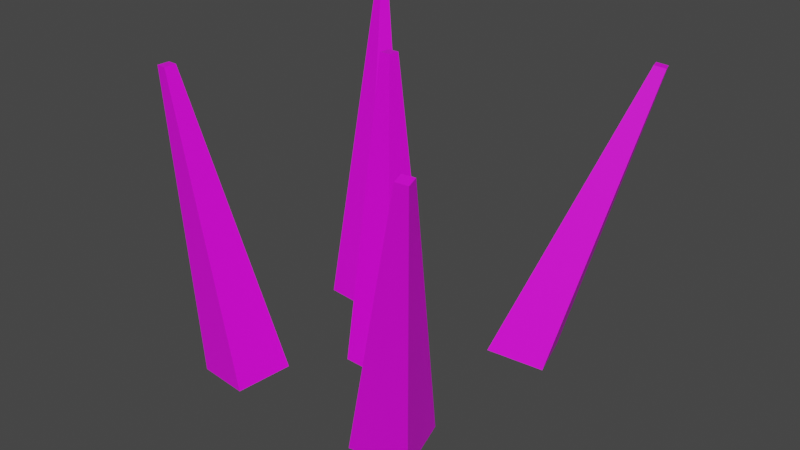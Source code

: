 # Source: GrassBlade.blend  (saved by Blender 3.6.13; exported with 4.5.12 LTS)
import bpy
from mathutils import Matrix  # noqa: F401  (used for matrix-valued properties, if any)

bpy.ops.wm.read_factory_settings(use_empty=True)
scene = bpy.context.scene
scene.name = 'Scene'

# ---- collections
col_collection = bpy.data.collections.new('Collection'); scene.collection.children.link(col_collection)

# ---- images (referenced by path relative to the original .blend; pixels are not part of the script)
import os
ASSET_DIR = os.environ.get("B2B_ASSET_DIR", "")  # directory of the original .blend (textures are referenced by path, not embedded)
HERE = os.path.dirname(os.path.abspath(__file__))  # packed textures are extracted next to this script under _unpacked/

def load_image(name, relpath, width, height, colorspace="sRGB"):
    """Load a texture the original file referenced (path relative to the .blend, or extracted next to this script)."""
    p = next((c for c in (os.path.join(HERE, relpath), os.path.join(ASSET_DIR, relpath)) if relpath and os.path.exists(c)), "")
    if p:
        img = bpy.data.images.load(p, check_existing=True)
        img.name = name
    else:  # same state as the original file: an image datablock whose file is absent (Cycles renders it pink)
        img = bpy.data.images.new(name, width, height)
        img.source = "FILE"
        img.filepath = "//" + (relpath or name)
    img.colorspace_settings.name = colorspace
    return img
img_palette_psd = load_image('Palette.psd', 'Palette.psd', 1024, 1024, 'sRGB')

# ---- materials (node trees are filled in below, after node groups)
mat_grassblades = bpy.data.materials.new('GrassBlades')
mat_grassblades.alpha_threshold = 0.0
mat_grassblades.use_transparent_shadow = False
mat_grassblades.roughness = 0.5
mat_grassblades.line_color = (0.0, 0.0, 0.0, 1.0)

# ---- material node trees
mat_grassblades.use_nodes = True; mat_grassblades.node_tree.nodes.clear()
_N = mat_grassblades.node_tree.nodes; _L = mat_grassblades.node_tree.links
n0 = _N.new('ShaderNodeOutputMaterial'); n0.name = 'Material Output'; n0.location = (300, 300)
n1 = _N.new('ShaderNodeBsdfPrincipled'); n1.name = 'Principled BSDF'; n1.location = (10, 300)
n1.distribution = 'GGX'
n1.subsurface_method = 'RANDOM_WALK_SKIN'
n1.inputs[3].default_value = 1.45
n1.inputs[27].default_value = (0.0, 0.0, 0.0, 1.0)
n1.inputs[28].default_value = 1.0
n2 = _N.new('ShaderNodeTexImage'); n2.name = 'Image Texture'; n2.location = (-280, 271)
n2.image = img_palette_psd
_L.new(n1.outputs[0], n0.inputs[0])
_L.new(n2.outputs[0], n1.inputs[0])
n0.is_active_output = True

# ---- world
world_world = bpy.data.worlds.new('World'); scene.world = world_world
world_world.use_nodes = True; world_world.node_tree.nodes.clear()
_N = world_world.node_tree.nodes; _L = world_world.node_tree.links
n0 = _N.new('ShaderNodeOutputWorld'); n0.name = 'World Output'; n0.location = (300, 300)
n1 = _N.new('ShaderNodeBackground'); n1.name = 'Background'; n1.location = (10, 300)
n1.inputs[0].default_value = (0.05088, 0.05088, 0.05088, 1.0)
_L.new(n1.outputs[0], n0.inputs[0])
n0.is_active_output = True
world_world.color = (0.05088, 0.05088, 0.05088)
world_world.use_sun_shadow = False
world_world.sun_shadow_jitter_overblur = 0.0

# ---- meshes
me_cube = bpy.data.meshes.new('Cube')
me_cube.from_pydata([(-0.00354, 0.01536, 0.2496), (0.02576, 0.02576, -0.02576), (-0.00354, 0.00502, 0.2496), (0.02576, -0.02576, -0.02576), (-0.01388, 0.01536, 0.2496), (-0.02576, 0.02576, -0.02576), (-0.01388, 0.00502, 0.2496), (-0.02576, -0.02576, -0.02576), (-0.1289, 0.1334, 0.252), (-0.06332, 0.09096, -0.02034), (-0.1305, 0.1232, 0.2528), (-0.07154, 0.04026, -0.01636), (-0.1391, 0.135, 0.2512), (-0.1141, 0.09891, -0.02405), (-0.1407, 0.1248, 0.252), (-0.1223, 0.04821, -0.02008), (0.1572, 0.1566, 0.2415), (0.08813, 0.1305, -0.02902), (0.1611, 0.147, 0.2416), (0.1072, 0.08266, -0.02841), (0.1478, 0.1529, 0.2433), (0.04097, 0.1118, -0.02001), (0.1516, 0.1433, 0.2434), (0.06004, 0.06398, -0.0194), (0.1609, -0.1399, 0.2329), (0.09685, -0.04536, -0.02861), (0.164, -0.1496, 0.231), (0.112, -0.0937, -0.03791), (0.1512, -0.1431, 0.2339), (0.04826, -0.06164, -0.02334), (0.1542, -0.1528, 0.2321), (0.06344, -0.11, -0.03264), (-0.1093, -0.1231, 0.247), (-0.05137, -0.07198, -0.02355), (-0.1102, -0.1333, 0.2462), (-0.05587, -0.1231, -0.02767), (-0.1196, -0.1221, 0.2466), (-0.1026, -0.0673, -0.02566), (-0.1205, -0.1324, 0.2458), (-0.1071, -0.1185, -0.02977)], [], [(0, 4, 6, 2), (3, 2, 6, 7), (7, 6, 4, 5), (5, 1, 3, 7), (1, 0, 2, 3), (5, 4, 0, 1), (8, 12, 14, 10), (11, 10, 14, 15), (15, 14, 12, 13), (13, 9, 11, 15), (9, 8, 10, 11), (13, 12, 8, 9), (16, 20, 22, 18), (19, 18, 22, 23), (23, 22, 20, 21), (21, 17, 19, 23), (17, 16, 18, 19), (21, 20, 16, 17), (24, 28, 30, 26), (27, 26, 30, 31), (31, 30, 28, 29), (29, 25, 27, 31), (25, 24, 26, 27), (29, 28, 24, 25), (32, 36, 38, 34), (35, 34, 38, 39), (39, 38, 36, 37), (37, 33, 35, 39), (33, 32, 34, 35), (37, 36, 32, 33)])
_uv = me_cube.uv_layers.new(name='Texture')
_uv.uv.foreach_set('vector', [0.2339, 0.9571, 0.2338, 0.9571, 0.234, 0.9571, 0.2341, 0.9571, 0.1753, 0.9571, 0.2341, 0.9571, 0.234, 0.9571, 0.175, 0.9571, 0.175, 0.9571, 0.234, 0.9571, 0.2338, 0.9571, 0.1743, 0.9571, 0.1743, 0.9571, 0.1747, 0.9571, 0.1753, 0.9571, 0.175, 0.9571, 0.1747, 0.9571, 0.2339, 0.9571, 0.2341, 0.9571, 0.1753, 0.9571, 0.1743, 0.9571, 0.2338, 0.9571, 0.2339, 0.9571, 0.1747, 0.9571, 0.232, 0.9571, 0.2318, 0.9571, 0.2321, 0.9571, 0.2323, 0.9571, 0.1758, 0.9571, 0.2323, 0.9571, 0.2321, 0.9571, 0.1746, 0.9571, 0.1746, 0.9571, 0.2321, 0.9571, 0.2318, 0.9571, 0.1731, 0.9571, 0.1731, 0.9571, 0.1744, 0.9571, 0.1758, 0.9571, 0.1746, 0.9571, 0.1744, 0.9571, 0.232, 0.9571, 0.2323, 0.9571, 0.1758, 0.9571, 0.1731, 0.9571, 0.2318, 0.9571, 0.232, 0.9571, 0.1744, 0.9571, 0.2314, 0.9571, 0.2318, 0.9571, 0.232, 0.9571, 0.2316, 0.9571, 0.1739, 0.9571, 0.2316, 0.9571, 0.232, 0.9571, 0.1758, 0.9571, 0.1758, 0.9571, 0.232, 0.9571, 0.2318, 0.9571, 0.1749, 0.9571, 0.1749, 0.9571, 0.173, 0.9571, 0.1739, 0.9571, 0.1758, 0.9571, 0.173, 0.9571, 0.2314, 0.9571, 0.2316, 0.9571, 0.1739, 0.9571, 0.1749, 0.9571, 0.2318, 0.9571, 0.2314, 0.9571, 0.173, 0.9571, 0.2335, 0.9571, 0.2337, 0.9571, 0.2334, 0.9571, 0.2332, 0.9571, 0.1742, 0.9571, 0.2332, 0.9571, 0.2334, 0.9571, 0.1752, 0.9571, 0.1752, 0.9571, 0.2334, 0.9571, 0.2337, 0.9571, 0.1765, 0.9571, 0.1765, 0.9571, 0.1755, 0.9571, 0.1742, 0.9571, 0.1752, 0.9571, 0.1755, 0.9571, 0.2335, 0.9571, 0.2332, 0.9571, 0.1742, 0.9571, 0.1765, 0.9571, 0.2337, 0.9571, 0.2335, 0.9571, 0.1755, 0.9571, 0.2344, 0.9571, 0.2343, 0.9571, 0.2342, 0.9571, 0.2344, 0.9571, 0.1756, 0.9571, 0.2344, 0.9571, 0.2342, 0.9571, 0.1748, 0.9571, 0.1748, 0.9571, 0.2342, 0.9571, 0.2343, 0.9571, 0.175, 0.9571, 0.175, 0.9571, 0.1759, 0.9571, 0.1756, 0.9571, 0.1748, 0.9571, 0.1759, 0.9571, 0.2344, 0.9571, 0.2344, 0.9571, 0.1756, 0.9571, 0.175, 0.9571, 0.2343, 0.9571, 0.2344, 0.9571, 0.1759, 0.9571])
_uv = me_cube.uv_layers.new(name='Palette')
_uv.uv.foreach_set('vector', [0.2426, 0.9573, 0.2426, 0.9573, 0.2426, 0.9573, 0.2427, 0.9573, 0.2108, 0.9573, 0.2427, 0.9573, 0.2426, 0.9573, 0.2106, 0.9573, 0.2106, 0.9573, 0.2426, 0.9573, 0.2426, 0.9573, 0.2103, 0.9573, 0.2103, 0.9573, 0.2105, 0.9573, 0.2108, 0.9573, 0.2106, 0.9573, 0.2105, 0.9573, 0.2426, 0.9573, 0.2427, 0.9573, 0.2108, 0.9573, 0.2103, 0.9573, 0.2426, 0.9573, 0.2426, 0.9573, 0.2105, 0.9573, 0.2416, 0.9573, 0.2414, 0.9573, 0.2416, 0.9573, 0.2417, 0.9573, 0.2111, 0.9573, 0.2417, 0.9573, 0.2416, 0.9573, 0.2104, 0.9573, 0.2104, 0.9573, 0.2416, 0.9573, 0.2414, 0.9573, 0.2096, 0.9573, 0.2096, 0.9573, 0.2103, 0.9573, 0.2111, 0.9573, 0.2104, 0.9573, 0.2103, 0.9573, 0.2416, 0.9573, 0.2417, 0.9573, 0.2111, 0.9573, 0.2096, 0.9573, 0.2414, 0.9573, 0.2416, 0.9573, 0.2103, 0.9573, 0.2413, 0.9573, 0.2415, 0.9573, 0.2416, 0.9573, 0.2414, 0.9573, 0.2101, 0.9573, 0.2414, 0.9573, 0.2416, 0.9573, 0.2111, 0.9573, 0.2111, 0.9573, 0.2416, 0.9573, 0.2415, 0.9573, 0.2106, 0.9573, 0.2106, 0.9573, 0.2096, 0.9573, 0.2101, 0.9573, 0.2111, 0.9573, 0.2096, 0.9573, 0.2413, 0.9573, 0.2414, 0.9573, 0.2101, 0.9573, 0.2106, 0.9573, 0.2415, 0.9573, 0.2413, 0.9573, 0.2096, 0.9573, 0.2424, 0.9573, 0.2425, 0.9573, 0.2423, 0.9573, 0.2422, 0.9573, 0.2102, 0.9573, 0.2422, 0.9573, 0.2423, 0.9573, 0.2108, 0.9573, 0.2108, 0.9573, 0.2423, 0.9573, 0.2425, 0.9573, 0.2114, 0.9573, 0.2114, 0.9573, 0.2109, 0.9573, 0.2102, 0.9573, 0.2108, 0.9573, 0.2109, 0.9573, 0.2424, 0.9573, 0.2422, 0.9573, 0.2102, 0.9573, 0.2114, 0.9573, 0.2425, 0.9573, 0.2424, 0.9573, 0.2109, 0.9573, 0.2429, 0.9573, 0.2428, 0.9573, 0.2428, 0.9573, 0.2429, 0.9573, 0.211, 0.9573, 0.2429, 0.9573, 0.2428, 0.9573, 0.2105, 0.9573, 0.2105, 0.9573, 0.2428, 0.9573, 0.2428, 0.9573, 0.2106, 0.9573, 0.2106, 0.9573, 0.2111, 0.9573, 0.211, 0.9573, 0.2105, 0.9573, 0.2111, 0.9573, 0.2429, 0.9573, 0.2429, 0.9573, 0.211, 0.9573, 0.2106, 0.9573, 0.2428, 0.9573, 0.2429, 0.9573, 0.2111, 0.9573])
_uv.active_render = True
me_cube.materials.append(mat_grassblades)
me_cube.use_mirror_vertex_groups = False
me_cube.update()

# ---- objects
ob_cube = bpy.data.objects.new('Cube', me_cube)

# ---- transforms, parenting, visibility, modifiers, constraints
ob_cube.location = (0.0, 0.0, 0.0)
ob_cube.rotation_euler = (-0.03544, -0.03028, -0.06894)
ob_cube.lock_rotations_4d = False
ob_cube.empty_display_type = 'ARROWS'
ob_cube.lineart.crease_threshold = 0.0

# ---- collection membership
col_collection.objects.link(ob_cube)

# ---- scene / render settings (as saved in the file)
scene.frame_start = 1; scene.frame_end = 250; scene.frame_set(1)
scene.render.engine = 'BLENDER_EEVEE_NEXT'
scene.cycles.sampling_pattern = 'TABULATED_SOBOL'
scene.view_settings.view_transform = 'Filmic'
bpy.context.view_layer.update()

# ---- added for rendering (the .blend has no active camera and no usable light): camera, sun
cam_auto = bpy.data.cameras.new('AutoCamera')
cam_auto.lens = 50.0
cam_auto.sensor_width = 36.0
cam_auto.clip_end = 1000.0
ob_auto_camera = bpy.data.objects.new('AutoCamera', cam_auto)
scene.collection.objects.link(ob_auto_camera)
ob_auto_camera.location = (0.535014, -0.626394, 0.528598)
ob_auto_camera.rotation_euler = (1.09748, -7.21219e-08, 0.694738)
scene.camera = ob_auto_camera
light_auto_sun = bpy.data.lights.new('AutoSun', 'SUN')
light_auto_sun.energy = 3.0
light_auto_sun.angle = 0.0523599
ob_auto_sun = bpy.data.objects.new('AutoSun', light_auto_sun)
scene.collection.objects.link(ob_auto_sun)
ob_auto_sun.rotation_euler = (0.872665, 0.174533, 0.523599)
bpy.context.view_layer.update()

